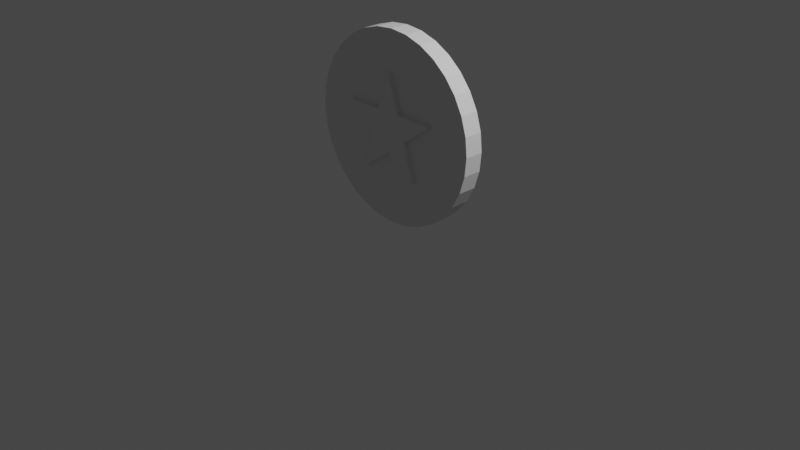 # Source: newTarget.blend  (saved by Blender 2.92.15; exported with 4.5.12 LTS)
import bpy
from mathutils import Matrix  # noqa: F401  (used for matrix-valued properties, if any)

bpy.ops.wm.read_factory_settings(use_empty=True)
scene = bpy.context.scene
scene.name = 'Scene'

# ---- collections
col_collection = bpy.data.collections.new('Collection'); scene.collection.children.link(col_collection)

# ---- world
world_world = bpy.data.worlds.new('World'); scene.world = world_world
world_world.use_nodes = True; world_world.node_tree.nodes.clear()
_N = world_world.node_tree.nodes; _L = world_world.node_tree.links
n0 = _N.new('ShaderNodeOutputWorld'); n0.name = 'World Output'; n0.location = (300, 300)
n1 = _N.new('ShaderNodeBackground'); n1.name = 'Background'; n1.location = (10, 300)
n1.inputs[0].default_value = (0.05088, 0.05088, 0.05088, 1.0)
_L.new(n1.outputs[0], n0.inputs[0])
n0.is_active_output = True
world_world.color = (0.05088, 0.05088, 0.05088)
world_world.use_sun_shadow = False
world_world.sun_shadow_jitter_overblur = 0.0

# ---- cameras
cam_camera = bpy.data.cameras.new('Camera')
cam_camera.clip_end = 100.0
cam_camera.ortho_scale = 7.314

# ---- lights
light_light = bpy.data.lights.new('Light', 'POINT')
light_light.transmission_factor = 0.0
light_light.energy = 1000.0
light_light.shadow_soft_size = 0.1
light_light.shadow_maximum_resolution = 0.006
light_light.use_absolute_resolution = True

# ---- meshes
me_wall = bpy.data.meshes.new('Wall')
me_wall.from_pydata([(1.297e-07, 1.0, -0.1335), (-0.1951, 0.9808, -0.1335), (-0.3827, 0.9239, -0.1335), (-0.5556, 0.8315, -0.1335), (-0.7071, 0.7071, -0.1335), (-0.8315, 0.5556, -0.1335), (-0.9239, 0.3827, -0.1335), (-0.9808, 0.1951, -0.1335), (-1.0, -1.974e-07, -0.1335), (-0.9808, -0.1951, -0.1335), (-0.9239, -0.3827, -0.1335), (-0.8315, -0.5556, -0.1335), (-0.7071, -0.7071, -0.1335), (-0.5556, -0.8315, -0.1335), (-0.3827, -0.9239, -0.1335), (-0.1951, -0.9808, -0.1335), (4.555e-07, -1.0, -0.1335), (0.1951, -0.9808, -0.1335), (0.3827, -0.9239, -0.1335), (0.5556, -0.8315, -0.1335), (0.7071, -0.7071, -0.1335), (0.8315, -0.5556, -0.1335), (0.9239, -0.3827, -0.1335), (0.9808, -0.1951, -0.1335), (1.0, 6.927e-07, -0.1335), (0.9808, 0.1951, -0.1335), (0.9239, 0.3827, -0.1335), (0.8315, 0.5556, -0.1335), (0.7071, 0.7071, -0.1335), (0.5556, 0.8315, -0.1335), (0.3827, 0.9239, -0.1335), (0.1951, 0.9808, -0.1335), (1.297e-07, 1.0, 0.1335), (-0.1951, 0.9808, 0.1335), (-0.3827, 0.9239, 0.1335), (-0.5556, 0.8315, 0.1335), (-0.7071, 0.7071, 0.1335), (-0.8315, 0.5556, 0.1335), (-0.9239, 0.3827, 0.1335), (-0.9808, 0.1951, 0.1335), (-1.0, -1.974e-07, 0.1335), (-0.9808, -0.1951, 0.1335), (-0.9239, -0.3827, 0.1335), (-0.8315, -0.5556, 0.1335), (-0.7071, -0.7071, 0.1335), (-0.5556, -0.8315, 0.1335), (-0.3827, -0.9239, 0.1335), (-0.1951, -0.9808, 0.1335), (4.555e-07, -1.0, 0.1335), (0.1951, -0.9808, 0.1335), (0.3827, -0.9239, 0.1335), (0.5556, -0.8315, 0.1335), (0.7071, -0.7071, 0.1335), (0.8315, -0.5556, 0.1335), (0.9239, -0.3827, 0.1335), (0.9808, -0.1951, 0.1335), (1.0, 6.927e-07, 0.1335), (0.9808, 0.1951, 0.1335), (0.9239, 0.3827, 0.1335), (0.8315, 0.5556, 0.1335), (0.7071, 0.7071, 0.1335), (0.5556, 0.8315, 0.1335), (0.3827, 0.9239, 0.1335), (0.1951, 0.9808, 0.1335)], [], [(1, 0, 31, 30, 29, 28, 27, 26, 25, 24, 23, 22, 21, 20, 19, 18, 17, 16, 15, 14, 13, 12, 11, 10, 9, 8, 7, 6, 5, 4, 3, 2), (33, 34, 35, 36, 37, 38, 39, 40, 41, 42, 43, 44, 45, 46, 47, 48, 49, 50, 51, 52, 53, 54, 55, 56, 57, 58, 59, 60, 61, 62, 63, 32), (13, 14, 46, 45), (0, 1, 33, 32), (27, 28, 60, 59), (14, 15, 47, 46), (1, 2, 34, 33), (28, 29, 61, 60), (15, 16, 48, 47), (2, 3, 35, 34), (29, 30, 62, 61), (16, 17, 49, 48), (3, 4, 36, 35), (30, 31, 63, 62), (17, 18, 50, 49), (4, 5, 37, 36), (31, 0, 32, 63), (18, 19, 51, 50), (5, 6, 38, 37), (19, 20, 52, 51), (6, 7, 39, 38), (20, 21, 53, 52), (7, 8, 40, 39), (21, 22, 54, 53), (8, 9, 41, 40), (22, 23, 55, 54), (9, 10, 42, 41), (23, 24, 56, 55), (10, 11, 43, 42), (24, 25, 57, 56), (11, 12, 44, 43), (25, 26, 58, 57), (12, 13, 45, 44), (26, 27, 59, 58)])
_uv = me_wall.uv_layers.new(name='UVMap')
_uv.uv.foreach_set('vector', [0.0, 0.0, 0.0, 0.0, 0.0, 0.0, 0.0, 0.0, 0.0, 0.0, 0.0, 0.0, 0.0, 0.0, 0.0, 0.0, 0.0, 0.0, 0.0, 0.0, 0.0, 0.0, 0.0, 0.0, 0.0, 0.0, 0.0, 0.0, 0.0, 0.0, 0.0, 0.0, 0.0, 0.0, 0.0, 0.0, 0.0, 0.0, 0.0, 0.0, 0.0, 0.0, 0.0, 0.0, 0.0, 0.0, 0.0, 0.0, 0.0, 0.0, 0.0, 0.0, 0.0, 0.0, 0.0, 0.0, 0.0, 0.0, 0.0, 0.0, 0.0, 0.0, 0.0, 0.0, 0.0, 0.0, 0.0, 0.0, 0.0, 0.0, 0.0, 0.0, 0.0, 0.0, 0.0, 0.0, 0.0, 0.0, 0.0, 0.0, 0.0, 0.0, 0.0, 0.0, 0.0, 0.0, 0.0, 0.0, 0.0, 0.0, 0.0, 0.0, 0.0, 0.0, 0.0, 0.0, 0.0, 0.0, 0.0, 0.0, 0.0, 0.0, 0.0, 0.0, 0.0, 0.0, 0.0, 0.0, 0.0, 0.0, 0.0, 0.0, 0.0, 0.0, 0.0, 0.0, 0.0, 0.0, 0.0, 0.0, 0.0, 0.0, 0.0, 0.0, 0.0, 0.0, 0.0, 0.0, 0.0, 0.0, 0.0, 0.0, 0.0, 0.0, 0.0, 0.0, 0.0, 0.0, 0.0, 0.0, 0.0, 0.0, 0.0, 0.0, 0.0, 0.0, 0.0, 0.0, 0.0, 0.0, 0.0, 0.0, 0.0, 0.0, 0.0, 0.0, 0.0, 0.0, 0.0, 0.0, 0.0, 0.0, 0.0, 0.0, 0.0, 0.0, 0.0, 0.0, 0.0, 0.0, 0.0, 0.0, 0.0, 0.0, 0.0, 0.0, 0.0, 0.0, 0.0, 0.0, 0.0, 0.0, 0.0, 0.0, 0.0, 0.0, 0.0, 0.0, 0.0, 0.0, 0.0, 0.0, 0.0, 0.0, 0.0, 0.0, 0.0, 0.0, 0.0, 0.0, 0.0, 0.0, 0.0, 0.0, 0.0, 0.0, 0.0, 0.0, 0.0, 0.0, 0.0, 0.0, 0.0, 0.0, 0.0, 0.0, 0.0, 0.0, 0.0, 0.0, 0.0, 0.0, 0.0, 0.0, 0.0, 0.0, 0.0, 0.0, 0.0, 0.0, 0.0, 0.0, 0.0, 0.0, 0.0, 0.0, 0.0, 0.0, 0.0, 0.0, 0.0, 0.0, 0.0, 0.0, 0.0, 0.0, 0.0, 0.0, 0.0, 0.0, 0.0, 0.0, 0.0, 0.0, 0.0, 0.0, 0.0, 0.0, 0.0, 0.0, 0.0, 0.0, 0.0, 0.0, 0.0, 0.0, 0.0, 0.0, 0.0, 0.0, 0.0, 0.0, 0.0, 0.0, 0.0, 0.0, 0.0, 0.0, 0.0, 0.0, 0.0, 0.0, 0.0, 0.0, 0.0, 0.0, 0.0, 0.0, 0.0, 0.0, 0.0, 0.0, 0.0, 0.0, 0.0, 0.0, 0.0, 0.0, 0.0, 0.0, 0.0, 0.0, 0.0, 0.0, 0.0, 0.0, 0.0, 0.0, 0.0, 0.0, 0.0, 0.0, 0.0, 0.0, 0.0, 0.0, 0.0, 0.0, 0.0, 0.0, 0.0, 0.0, 0.0, 0.0, 0.0, 0.0, 0.0, 0.0, 0.0, 0.0, 0.0, 0.0, 0.0, 0.0, 0.0, 0.0, 0.0, 0.0, 0.0, 0.0, 0.0, 0.0, 0.0, 0.0, 0.0, 0.0, 0.0, 0.0, 0.0, 0.0, 0.0, 0.0, 0.0, 0.0, 0.0, 0.0, 0.0, 0.0, 0.0, 0.0, 0.0, 0.0, 0.0, 0.0, 0.0, 0.0, 0.0, 0.0, 0.0, 0.0, 0.0, 0.0, 0.0, 0.0, 0.0, 0.0, 0.0, 0.0, 0.0, 0.0, 0.0, 0.0, 0.0, 0.0])
me_wall.use_remesh_fix_poles = True
me_wall.use_remesh_preserve_attributes = False
me_wall.use_mirror_vertex_groups = False
me_wall.update()
me_star = bpy.data.meshes.new('Star')
me_star.from_pydata([(1.437e-08, 0.3974, 0.0), (-0.5878, 0.809, 0.0), (-0.3779, 0.1228, 0.0), (-0.9511, -0.309, 0.0), (-0.2336, -0.3215, 0.0), (8.742e-08, -1.0, 0.0), (0.2336, -0.3215, 0.0), (0.9511, -0.309, 0.0), (0.3779, 0.1228, 0.0), (0.5878, 0.809, 0.0), (1.437e-08, 0.3974, 0.1), (-0.5878, 0.809, 0.1), (-0.3779, 0.1228, 0.1), (-0.9511, -0.309, 0.1), (-0.2336, -0.3215, 0.1), (8.742e-08, -1.0, 0.1), (0.2336, -0.3215, 0.1), (0.9511, -0.309, 0.1), (0.3779, 0.1228, 0.1), (0.5878, 0.809, 0.1)], [], [(1, 0, 9, 8, 7, 6, 5, 4, 3, 2), (11, 12, 13, 14, 15, 16, 17, 18, 19, 10), (4, 5, 15, 14), (1, 2, 12, 11), (8, 9, 19, 18), (5, 6, 16, 15), (2, 3, 13, 12), (9, 0, 10, 19), (6, 7, 17, 16), (3, 4, 14, 13), (0, 1, 11, 10), (7, 8, 18, 17)])
_uv = me_star.uv_layers.new(name='UVMap')
_uv.uv.foreach_set('vector', [0.0, 0.0, 0.0, 0.0, 0.0, 0.0, 0.0, 0.0, 0.0, 0.0, 0.0, 0.0, 0.0, 0.0, 0.0, 0.0, 0.0, 0.0, 0.0, 0.0, 0.0, 0.0, 0.0, 0.0, 0.0, 0.0, 0.0, 0.0, 0.0, 0.0, 0.0, 0.0, 0.0, 0.0, 0.0, 0.0, 0.0, 0.0, 0.0, 0.0, 0.0, 0.0, 0.0, 0.0, 0.0, 0.0, 0.0, 0.0, 0.0, 0.0, 0.0, 0.0, 0.0, 0.0, 0.0, 0.0, 0.0, 0.0, 0.0, 0.0, 0.0, 0.0, 0.0, 0.0, 0.0, 0.0, 0.0, 0.0, 0.0, 0.0, 0.0, 0.0, 0.0, 0.0, 0.0, 0.0, 0.0, 0.0, 0.0, 0.0, 0.0, 0.0, 0.0, 0.0, 0.0, 0.0, 0.0, 0.0, 0.0, 0.0, 0.0, 0.0, 0.0, 0.0, 0.0, 0.0, 0.0, 0.0, 0.0, 0.0, 0.0, 0.0, 0.0, 0.0, 0.0, 0.0, 0.0, 0.0, 0.0, 0.0, 0.0, 0.0, 0.0, 0.0, 0.0, 0.0, 0.0, 0.0, 0.0, 0.0])
me_star.use_remesh_fix_poles = True
me_star.use_remesh_preserve_attributes = False
me_star.use_mirror_vertex_groups = False
me_star.update()

# ---- objects
ob_light = bpy.data.objects.new('Light', light_light)
ob_camera = bpy.data.objects.new('Camera', cam_camera)
ob_wall = bpy.data.objects.new('Wall', me_wall)
ob_star = bpy.data.objects.new('Star', me_star)

# ---- transforms, parenting, visibility, modifiers, constraints
ob_light.location = (4.076, 1.005, 5.904)
ob_light.rotation_euler = (0.6503, 0.05522, 1.866)
ob_light.lock_rotations_4d = False
ob_light.empty_display_type = 'ARROWS'
ob_light.color = (0.0, 0.0, 0.0, 0.0)
ob_light.lineart.crease_threshold = 0.0
ob_camera.location = (7.359, -6.926, 4.958)
ob_camera.rotation_euler = (1.109, 0.0, 0.8149)
ob_camera.lock_rotations_4d = False
ob_camera.empty_display_type = 'ARROWS'
ob_camera.color = (0.0, 0.0, 0.0, 0.0)
ob_camera.display_type = 'WIRE'
ob_camera.lineart.crease_threshold = 0.0
ob_wall.location = (0.0, 0.0, 1.0)
ob_wall.rotation_euler = (-1.571, -1.571, 0.0)
ob_wall.scale = (1.0, 1.0, 0.7492)
ob_wall.lineart.crease_threshold = 0.0
ob_star.location = (0.0, -0.15, 1.0)
ob_star.rotation_euler = (-1.571, -0.0, 0.0)
ob_star.scale = (0.5737, 0.5737, 0.5737)
ob_star.lineart.crease_threshold = 0.0

# ---- collection membership
col_collection.objects.link(ob_light)
col_collection.objects.link(ob_camera)
col_collection.objects.link(ob_wall)
col_collection.objects.link(ob_star)

# ---- scene / render settings (as saved in the file)
scene.camera = ob_camera
scene.frame_start = 1; scene.frame_end = 250; scene.frame_set(1)
scene.render.engine = 'BLENDER_EEVEE_NEXT'
scene.cycles.use_denoising = False
scene.cycles.samples = 128
scene.cycles.sampling_pattern = 'TABULATED_SOBOL'
scene.cycles.use_adaptive_sampling = False
scene.cycles.use_light_tree = False
scene.view_settings.view_transform = 'Filmic'
bpy.context.view_layer.update()
